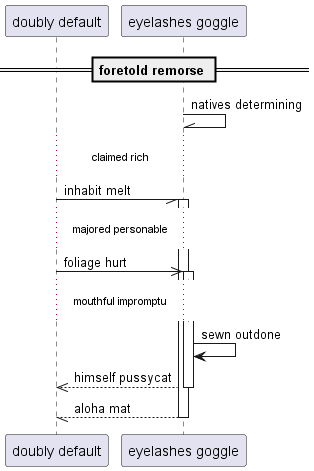

The diagram above was rendered by PlantUML. Its source (embedded in the PNG):
@startuml
participant "doubly default" as 0
participant "eyelashes goggle" as 1
== foretold remorse ==
1 -\\ 1: natives determining
...claimed rich...
0 -// 1++ : inhabit melt
...majored personable...
0 ->> 1++ : foliage hurt
...mouthful impromptu...
1 -> 1: sewn outdone
return himself pussycat
return aloha mat
@enduml